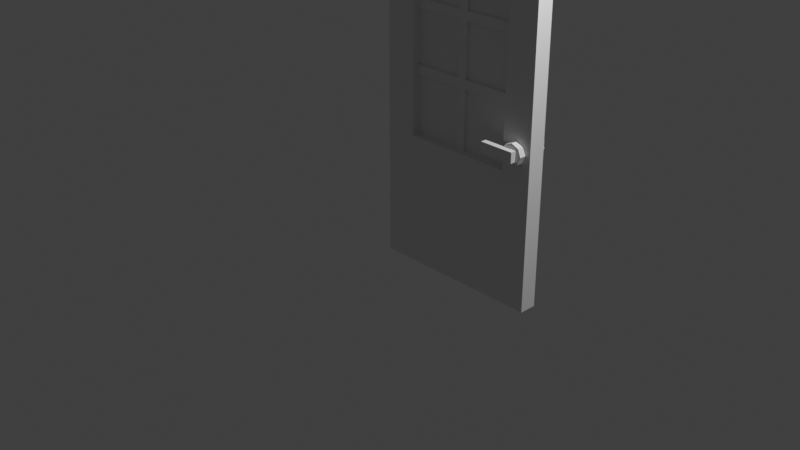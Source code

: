 # Source: pine_door_open.blend  (saved by Blender 3.0.42; exported with 4.5.12 LTS)
import bpy
from mathutils import Matrix  # noqa: F401  (used for matrix-valued properties, if any)

bpy.ops.wm.read_factory_settings(use_empty=True)
scene = bpy.context.scene
scene.name = 'Scene'

# ---- collections
col_collection = bpy.data.collections.new('Collection'); scene.collection.children.link(col_collection)

# ---- materials (node trees are filled in below, after node groups)
mat_material_001 = bpy.data.materials.new('Material.001')
mat_material_001.use_transparent_shadow = False
mat_material_002 = bpy.data.materials.new('Material.002')
mat_material_002.use_transparent_shadow = False
mat_material_003 = bpy.data.materials.new('Material.003')
mat_material_003.use_transparent_shadow = False

# ---- material node trees

# ---- world
world_world = bpy.data.worlds.new('World'); scene.world = world_world
world_world.use_nodes = True; world_world.node_tree.nodes.clear()
_N = world_world.node_tree.nodes; _L = world_world.node_tree.links
n0 = _N.new('ShaderNodeOutputWorld'); n0.name = 'World Output'; n0.location = (300, 300)
n1 = _N.new('ShaderNodeBackground'); n1.name = 'Background'; n1.location = (10, 300)
n1.inputs[0].default_value = (0.05088, 0.05088, 0.05088, 1.0)
_L.new(n1.outputs[0], n0.inputs[0])
n0.is_active_output = True
world_world.color = (0.05088, 0.05088, 0.05088)
world_world.use_sun_shadow = False
world_world.sun_shadow_jitter_overblur = 0.0

# ---- cameras
cam_camera = bpy.data.cameras.new('Camera')
cam_camera.clip_end = 100.0
cam_camera.ortho_scale = 7.314

# ---- lights
light_light = bpy.data.lights.new('Light', 'POINT')
light_light.transmission_factor = 0.0
light_light.energy = 1000.0
light_light.shadow_soft_size = 0.1
light_light.shadow_maximum_resolution = 0.006
light_light.use_absolute_resolution = True

# ---- meshes
me_cube_001 = bpy.data.meshes.new('Cube.001')
me_cube_001.from_pydata([(-1.0, 1.65, 3.0), (-1.0, 1.65, 1.18), (1.0, 1.65, -1.0), (1.0, 1.85, -1.0), (1.0, 1.85, 0.5), (0.825, 1.57, 0.8654), (0.9099, 1.57, 0.8303), (0.9099, 1.65, 0.6606), (0.7401, 1.65, 0.6606), (0.7401, 1.57, 0.6606), (0.705, 1.65, 0.7454), (0.945, 1.65, 0.7454), (0.9099, 1.65, 0.8303), (0.825, 1.65, 0.6254), (0.825, 1.57, 0.6254), (0.825, 1.65, 0.8654), (0.7401, 1.65, 0.8303), (0.4856, 1.503, 0.686), (0.4856, 1.57, 0.8048), (0.8844, 1.57, 0.8048), (0.4856, 1.57, 0.686), (0.8844, 1.503, 0.8048), (0.8844, 1.503, 0.686), (0.8844, 1.57, 0.686), (0.4856, 1.503, 0.8048), (0.65, 1.717, 2.65), (0.65, 1.65, 1.18), (0.65, 1.65, 0.5), (0.65, 1.717, 0.5), (-0.64, 1.717, 2.65), (0.65, 1.65, 1.99), (1.0, 1.85, 1.99), (-1.0, 1.85, 3.0), (-0.05, 1.65, 2.65), (-0.05, 1.717, 2.65), (0.05, 1.717, 2.65), (-0.05, 1.85, 2.65), (0.05, 1.85, 2.65), (0.65, 1.65, 2.65), (1.0, 1.65, 3.0), (0.05, 1.65, 2.65), (0.05, 1.65, 3.0), (-0.05, 1.65, 3.0), (0.05, 1.85, 3.0), (-0.05, 1.85, 3.0), (-1.0, 1.85, 1.18), (-1.0, 1.85, 1.28), (-1.0, 1.65, 1.28), (-1.0, 1.85, 1.89), (-1.0, 1.65, 1.89), (-1.0, 1.65, 1.99), (-1.0, 1.85, 0.5), (-1.0, 1.85, 1.99), (-0.64, 1.717, 1.18), (-0.64, 1.65, 1.89), (-0.64, 1.65, 2.65), (-0.64, 1.65, 1.99), (-0.64, 1.65, 1.28), (-0.64, 1.65, 1.18), (1.0, 1.65, 1.89), (1.0, 1.65, 1.18), (1.0, 1.65, 1.28), (1.0, 1.65, 1.99), (0.65, 1.65, 1.89), (0.65, 1.65, 1.28), (0.65, 1.717, 1.18), (0.65, 1.85, 2.65), (1.0, 1.85, 3.0), (0.65, 1.85, 1.99), (1.0, 1.85, 1.89), (1.0, 1.85, 1.28), (1.0, 1.85, 1.18), (-0.05, 1.85, 0.5), (0.05, 1.717, 1.18), (0.65, 1.75, 0.5), (0.65, 1.783, 0.5), (0.65, 1.85, 1.28), (0.65, 1.783, 1.99), (0.65, 1.85, 1.89), (0.65, 1.783, 1.89), (0.05, 1.783, 1.99), (0.05, 1.783, 1.89), (-0.64, 1.85, 1.99), (-0.05, 1.717, 1.89), (-0.64, 1.783, 1.89), (-0.64, 1.85, 1.89), (-0.64, 1.85, 1.18), (-0.64, 1.783, 1.18), (-0.64, 1.85, 1.28), (-0.64, 1.717, 1.28), (-0.05, 1.717, 1.28), (-0.05, 1.717, 1.18), (-0.05, 1.783, 2.65), (-0.64, 1.85, 2.65), (-0.64, 1.75, 2.65), (-0.64, 1.717, 0.5), (-0.05, 1.783, 0.5), (0.65, 1.85, 1.18), (0.65, 1.85, 0.5), (-0.64, 1.717, 1.89), (-0.05, 1.717, 1.99), (0.05, 1.717, 1.89), (0.65, 1.717, 1.99), (0.65, 1.717, 1.89), (-0.05, 1.783, 1.89), (-0.05, 1.783, 1.99), (0.05, 1.717, 1.99), (-0.64, 1.783, 1.28), (-0.64, 1.75, 1.18), (0.05, 1.783, 1.28), (0.65, 1.783, 1.18), (0.65, 1.717, 1.28), (0.05, 1.717, 1.28), (0.05, 1.717, 0.5), (0.05, 1.783, 0.5), (-0.05, 1.783, 1.18), (-0.64, 1.717, 1.99), (-0.64, 1.783, 1.99), (-0.64, 1.75, 1.99), (-0.64, 1.783, 2.65), (0.65, 1.75, 1.99), (0.05, 1.783, 2.65), (0.05, 1.75, 2.65), (0.65, 1.783, 2.65), (-0.05, 1.783, 1.28), (-0.64, 1.75, 1.28), (-0.05, 1.75, 1.28), (-0.05, 1.75, 1.89), (-0.64, 1.75, 1.89), (0.65, 1.783, 1.28), (0.05, 1.75, 1.28), (0.65, 1.75, 1.89), (0.05, 1.75, 1.89), (0.65, 1.75, 1.28), (-0.05, 1.75, 1.18), (-0.05, 1.717, 0.5), (-0.05, 1.75, 0.5), (-0.64, 1.783, 0.5), (-0.64, 1.75, 0.5), (0.05, 1.75, 0.5), (0.05, 1.75, 1.18), (0.05, 1.783, 1.18), (0.05, 1.75, 1.99), (-0.05, 1.65, 0.5), (-0.64, 1.65, 0.5), (-1.0, 1.65, 0.5), (-1.0, 1.65, -1.0), (1.0, 1.65, 0.5), (0.05, 1.65, 0.5), (0.05, 1.85, 0.5), (-1.0, 1.85, -1.0), (-0.64, 1.85, 0.5), (0.7401, 1.57, 0.8303), (0.705, 1.57, 0.7454), (0.945, 1.57, 0.7454), (0.9099, 1.57, 0.6606), (0.825, 1.93, 0.6254), (0.9099, 1.85, 0.6606), (0.7401, 1.85, 0.6606), (0.825, 1.85, 0.6254), (0.7401, 1.85, 0.8303), (0.945, 1.85, 0.7454), (0.9099, 1.85, 0.8303), (0.705, 1.85, 0.7454), (0.7401, 1.93, 0.6606), (0.825, 1.85, 0.8654), (0.825, 1.93, 0.8654), (0.4856, 1.93, 0.8048), (0.4856, 1.997, 0.686), (0.4856, 1.93, 0.686), (0.8844, 1.93, 0.686), (0.6, 1.93, 0.686), (0.8844, 1.93, 0.8048), (0.6, 1.93, 0.8048), (0.8844, 1.997, 0.8048), (0.8844, 1.997, 0.686), (0.9099, 1.93, 0.8303), (0.7401, 1.93, 0.8303), (0.705, 1.93, 0.7454), (0.945, 1.93, 0.7454), (0.9099, 1.93, 0.6606), (0.4856, 1.997, 0.8048), (0.65, 1.75, 1.18), (-0.05, 1.75, 1.99), (-0.05, 1.75, 2.65), (0.65, 1.75, 2.65)], [], [(0, 44, 32), (42, 44, 0), (145, 58, 1), (144, 58, 145), (0, 33, 42), (55, 33, 0), (148, 2, 27), (51, 146, 145), (150, 146, 51), (2, 150, 3), (146, 150, 2), (147, 3, 4), (2, 3, 147), (4, 97, 71), (98, 97, 4), (66, 43, 67), (37, 43, 66), (38, 40, 35), (25, 38, 35), (27, 26, 65), (28, 27, 65), (151, 137, 96), (72, 151, 96), (55, 56, 116), (29, 55, 116), (39, 30, 62), (38, 30, 39), (67, 62, 31), (39, 62, 67), (72, 150, 151), (32, 82, 52), (93, 82, 32), (0, 52, 50), (32, 52, 0), (33, 55, 29), (34, 33, 29), (40, 33, 34), (35, 40, 34), (36, 32, 44), (93, 32, 36), (37, 44, 43), (36, 44, 37), (41, 38, 39), (40, 38, 41), (42, 40, 41), (33, 40, 42), (41, 67, 43), (39, 67, 41), (42, 43, 44), (41, 43, 42), (1, 51, 145), (45, 51, 1), (47, 45, 1), (46, 45, 47), (49, 46, 47), (48, 46, 49), (50, 48, 49), (52, 48, 50), (45, 151, 51), (86, 151, 45), (46, 86, 45), (88, 86, 46), (48, 88, 46), (85, 88, 48), (52, 85, 48), (82, 85, 52), (58, 144, 95), (53, 58, 95), (57, 58, 53), (89, 57, 53), (54, 57, 89), (99, 54, 89), (56, 54, 99), (116, 56, 99), (50, 55, 0), (56, 55, 50), (49, 56, 50), (54, 56, 49), (47, 54, 49), (57, 54, 47), (1, 57, 47), (58, 57, 1), (71, 147, 4), (60, 147, 71), (70, 60, 71), (61, 60, 70), (69, 61, 70), (59, 61, 69), (31, 59, 69), (62, 59, 31), (60, 27, 147), (26, 27, 60), (61, 26, 60), (64, 26, 61), (59, 64, 61), (63, 64, 59), (62, 63, 59), (30, 63, 62), (30, 38, 25), (102, 30, 25), (63, 30, 102), (103, 63, 102), (64, 63, 103), (111, 64, 103), (26, 64, 111), (65, 26, 111), (31, 66, 67), (68, 66, 31), (69, 68, 31), (78, 68, 69), (70, 78, 69), (76, 78, 70), (71, 76, 70), (97, 76, 71), (149, 114, 75), (98, 149, 75), (72, 96, 114), (149, 72, 114), (135, 143, 148), (113, 135, 148), (73, 113, 139), (140, 73, 139), (113, 148, 27), (28, 113, 27), (114, 139, 74), (75, 114, 74), (110, 129, 76), (97, 110, 76), (141, 110, 182), (140, 141, 182), (129, 79, 78), (76, 129, 78), (111, 103, 131), (133, 111, 131), (79, 77, 68), (78, 79, 68), (80, 79, 77), (81, 79, 80), (77, 123, 66), (68, 77, 66), (102, 25, 185), (120, 102, 185), (117, 84, 85), (82, 117, 85), (100, 116, 99), (83, 100, 99), (84, 107, 88), (85, 84, 88), (99, 89, 125), (128, 99, 125), (107, 87, 86), (88, 107, 86), (90, 89, 53), (91, 90, 53), (87, 137, 151), (86, 87, 151), (53, 95, 138), (108, 53, 138), (121, 92, 36), (37, 121, 36), (105, 121, 92), (80, 121, 105), (92, 119, 93), (36, 92, 93), (34, 29, 94), (184, 34, 94), (119, 117, 82), (93, 119, 82), (29, 116, 118), (94, 29, 118), (95, 144, 143), (135, 95, 143), (137, 138, 136), (96, 137, 136), (75, 110, 97), (98, 75, 97), (28, 65, 182), (74, 28, 182), (123, 121, 37), (66, 123, 37), (25, 35, 122), (185, 25, 122), (104, 109, 81), (124, 109, 104), (105, 117, 118), (183, 105, 118), (83, 99, 128), (127, 83, 128), (104, 117, 84), (105, 117, 104), (106, 100, 83), (101, 106, 83), (81, 79, 131), (132, 81, 131), (106, 102, 120), (142, 106, 120), (101, 103, 102), (106, 101, 102), (80, 104, 81), (105, 104, 80), (80, 121, 122), (142, 80, 122), (100, 34, 184), (183, 100, 184), (106, 35, 34), (100, 106, 34), (112, 130, 132), (101, 112, 132), (124, 107, 125), (126, 124, 125), (115, 107, 87), (124, 107, 115), (91, 53, 108), (134, 91, 108), (109, 115, 141), (124, 115, 109), (112, 111, 133), (130, 112, 133), (109, 110, 129), (141, 110, 109), (73, 65, 111), (112, 73, 111), (112, 90, 91), (73, 112, 91), (91, 135, 113), (73, 91, 113), (141, 96, 114), (115, 96, 141), (115, 96, 136), (134, 115, 136), (83, 90, 112), (101, 83, 112), (90, 83, 127), (126, 90, 127), (183, 184, 92), (105, 183, 92), (183, 118, 116), (100, 183, 116), (94, 118, 117), (119, 94, 117), (184, 94, 119), (92, 184, 119), (142, 122, 35), (106, 142, 35), (142, 120, 77), (80, 142, 77), (185, 122, 121), (123, 185, 121), (120, 185, 123), (77, 120, 123), (126, 127, 104), (124, 126, 104), (126, 125, 89), (90, 126, 89), (127, 128, 84), (104, 127, 84), (128, 125, 107), (84, 128, 107), (130, 133, 129), (109, 130, 129), (130, 109, 81), (132, 130, 81), (132, 131, 103), (101, 132, 103), (133, 131, 79), (129, 133, 79), (134, 136, 135), (91, 134, 135), (134, 108, 87), (115, 134, 87), (138, 95, 135), (136, 138, 135), (108, 138, 137), (87, 108, 137), (74, 182, 110), (75, 74, 110), (140, 182, 65), (73, 140, 65), (139, 113, 28), (74, 139, 28), (140, 139, 114), (141, 140, 114), (146, 143, 144), (146, 144, 145), (2, 143, 146), (27, 2, 147), (2, 148, 143), (3, 149, 98), (3, 98, 4), (150, 149, 3), (151, 150, 51), (150, 72, 149), (154, 153, 14), (5, 12, 15), (6, 12, 5), (154, 7, 11), (155, 7, 154), (14, 8, 13), (9, 8, 14), (153, 16, 10), (152, 16, 153), (6, 11, 12), (154, 11, 6), (155, 13, 7), (14, 13, 155), (9, 10, 8), (153, 10, 9), (152, 15, 16), (5, 15, 152), (18, 17, 24), (20, 17, 18), (20, 19, 23), (18, 19, 20), (17, 23, 22), (20, 23, 17), (22, 19, 21), (23, 19, 22), (22, 24, 17), (21, 24, 22), (19, 24, 21), (18, 24, 19), (5, 154, 6), (154, 5, 152), (154, 152, 153), (14, 153, 9), (154, 14, 155), (156, 178, 179), (166, 162, 176), (165, 162, 166), (179, 157, 180), (161, 157, 179), (156, 158, 164), (159, 158, 156), (178, 160, 177), (163, 160, 178), (176, 161, 179), (162, 161, 176), (180, 159, 156), (157, 159, 180), (164, 163, 178), (158, 163, 164), (177, 165, 166), (160, 165, 177), (168, 167, 181), (169, 167, 168), (175, 169, 168), (175, 172, 170), (174, 172, 175), (170, 173, 171), (172, 173, 170), (173, 169, 171), (167, 169, 173), (175, 181, 174), (168, 181, 175), (176, 179, 166), (177, 166, 179), (178, 177, 179), (164, 178, 156), (180, 156, 179), (172, 167, 173), (108, 136, 138), (139, 182, 140), (130, 133, 132), (126, 127, 125), (183, 184, 118), (185, 142, 120), (108, 134, 136), (182, 139, 74), (132, 133, 131), (125, 127, 128), (118, 184, 94), (142, 185, 122)])
me_cube_001.polygons.foreach_set('material_index', [0, 0, 0, 0, 0, 0, 0, 0, 0, 0, 0, 0, 0, 0, 0, 0, 0, 0, 0, 0, 0, 0, 0, 0, 0, 0, 0, 0, 0, 0, 0, 0, 0, 0, 0, 0, 0, 0, 0, 0, 0, 0, 0, 0, 0, 0, 0, 0, 0, 0, 0, 0, 0, 0, 0, 0, 0, 0, 0, 0, 0, 0, 0, 0, 0, 0, 0, 0, 0, 0, 0, 0, 0, 0, 0, 0, 0, 0, 0, 0, 0, 0, 0, 0, 0, 0, 0, 0, 0, 0, 0, 0, 0, 0, 0, 0, 0, 0, 0, 0, 0, 0, 0, 0, 0, 0, 0, 0, 0, 0, 0, 0, 0, 0, 0, 0, 0, 0, 0, 0, 0, 0, 0, 0, 0, 0, 0, 0, 0, 0, 0, 0, 0, 0, 0, 0, 0, 0, 0, 0, 0, 0, 0, 0, 0, 0, 0, 0, 0, 0, 0, 0, 0, 0, 0, 0, 0, 0, 0, 0, 0, 0, 0, 0, 0, 0, 0, 0, 0, 0, 0, 0, 0, 0, 0, 0, 0, 0, 0, 0, 0, 0, 0, 0, 0, 0, 0, 0, 0, 0, 0, 0, 0, 0, 0, 0, 0, 0, 0, 0, 0, 0, 0, 0, 0, 0, 0, 0, 0, 0, 0, 0, 0, 0, 0, 0, 0, 0, 0, 0, 0, 0, 0, 0, 0, 0, 0, 0, 0, 0, 0, 0, 0, 0, 0, 0, 0, 0, 0, 0, 0, 0, 0, 0, 0, 0, 0, 0, 0, 0, 0, 0, 0, 0, 0, 0, 0, 0, 0, 0, 0, 0, 0, 0, 0, 0, 0, 0, 0, 0, 0, 0, 0, 0, 0, 0, 0, 0, 0, 0, 0, 0, 0, 0, 0, 0, 0, 0, 0, 0, 0, 0, 1, 1, 1, 1, 1, 1, 1, 1, 1, 1, 1, 1, 1, 1, 1, 1, 1, 1, 1, 1, 1, 1, 1, 1, 1, 1, 1, 1, 1, 1, 1, 1, 1, 1, 1, 1, 1, 1, 1, 1, 1, 1, 1, 1, 1, 1, 1, 1, 1, 1, 1, 1, 1, 1, 1, 1, 1, 1, 1, 1, 1, 1, 1, 1, 1, 1, 1, 1, 2, 2, 2, 2, 2, 2, 2, 2, 2, 2, 2, 2])
_uv = me_cube_001.uv_layers.new(name='UVMap')
_uv.uv.foreach_set('vector', [0.5469, 1.0, 0.5156, 0.7656, 0.5156, 1.0, 0.5469, 0.7656, 0.5156, 0.7656, 0.5469, 1.0, 0.25, 0.375, 0.3438, 0.5469, 0.25, 0.5469, 0.3438, 0.375, 0.3438, 0.5469, 0.25, 0.375, 0.25, 1.0, 0.4844, 0.9062, 0.4844, 1.0, 0.3438, 0.9062, 0.4844, 0.9062, 0.25, 1.0, 0.5156, 0.375, 0.75, 0.0, 0.6562, 0.375, 0.7188, 0.375, 0.75, 0.0, 0.75, 0.375, 0.7188, 0.0, 0.75, 0.0, 0.7188, 0.375, 0.7188, 1.0, 0.6875, 0.5, 0.6875, 1.0, 0.7188, 0.5, 0.6875, 0.5, 0.7188, 1.0, 0.75, 0.375, 0.7188, 0.0, 0.7188, 0.375, 0.75, 0.0, 0.7188, 0.0, 0.75, 0.375, 0.75, 0.375, 0.6562, 0.5469, 0.75, 0.5469, 0.6562, 0.375, 0.6562, 0.5469, 0.75, 0.375, 0.6562, 0.9062, 0.5156, 1.0, 0.75, 1.0, 0.5156, 0.9062, 0.5156, 1.0, 0.6562, 0.9062, 0.3594, 0.6719, 0.3594, 0.8281, 0.3281, 0.8281, 0.3281, 0.6719, 0.3594, 0.6719, 0.3281, 0.8281, 0.2969, 0.4688, 0.2969, 0.625, 0.2656, 0.625, 0.2656, 0.4688, 0.2969, 0.4688, 0.2656, 0.625, 0.7031, 1.0, 0.6719, 1.0, 0.6719, 0.8438, 0.7031, 0.8438, 0.7031, 1.0, 0.6719, 0.8438, 0.3125, 0.4688, 0.3125, 0.625, 0.2969, 0.625, 0.2969, 0.4688, 0.3125, 0.4688, 0.2969, 0.625, 0.75, 1.0, 0.6562, 0.75, 0.75, 0.75, 0.6562, 0.9062, 0.6562, 0.75, 0.75, 1.0, 0.7188, 1.0, 0.75, 0.75, 0.7188, 0.75, 0.75, 1.0, 0.75, 0.75, 0.7188, 1.0, 0.5, 0.375, 0.25, 0.0, 0.3438, 0.375, 0.25, 1.0, 0.3438, 0.75, 0.25, 0.75, 0.3438, 0.9062, 0.3438, 0.75, 0.25, 1.0, 0.75, 1.0, 0.7188, 0.75, 0.75, 0.75, 0.7188, 1.0, 0.7188, 0.75, 0.75, 1.0, 0.3594, 0.8594, 0.3594, 1.0, 0.3281, 1.0, 0.3281, 0.8594, 0.3594, 0.8594, 0.3281, 1.0, 0.3594, 0.8281, 0.3594, 0.8594, 0.3281, 0.8594, 0.3281, 0.8281, 0.3594, 0.8281, 0.3281, 0.8594, 0.5, 0.9062, 0.25, 1.0, 0.5, 1.0, 0.3438, 0.9062, 0.25, 1.0, 0.5, 0.9062, 0.5156, 0.9062, 0.5, 1.0, 0.5156, 1.0, 0.5, 0.9062, 0.5, 1.0, 0.5156, 0.9062, 0.5156, 1.0, 0.6562, 0.9062, 0.75, 1.0, 0.5156, 0.9062, 0.6562, 0.9062, 0.5156, 1.0, 0.4844, 1.0, 0.5156, 0.9062, 0.5156, 1.0, 0.4844, 0.9062, 0.5156, 0.9062, 0.4844, 1.0, 0.5469, 0.7344, 0.5156, 0.5, 0.5156, 0.7344, 0.5469, 0.5, 0.5156, 0.5, 0.5469, 0.7344, 0.5469, 0.7656, 0.5156, 0.7344, 0.5156, 0.7656, 0.5469, 0.7344, 0.5156, 0.7344, 0.5469, 0.7656, 0.25, 0.5469, 0.2812, 0.375, 0.25, 0.375, 0.7188, 0.5469, 0.7188, 0.375, 0.75, 0.5469, 0.75, 0.5625, 0.7188, 0.5469, 0.75, 0.5469, 0.7188, 0.5625, 0.7188, 0.5469, 0.75, 0.5625, 0.75, 0.7188, 0.7188, 0.5625, 0.75, 0.5625, 0.7188, 0.7188, 0.7188, 0.5625, 0.75, 0.7188, 0.75, 0.75, 0.7188, 0.7188, 0.75, 0.7188, 0.7188, 0.75, 0.7188, 0.7188, 0.75, 0.75, 0.25, 0.5469, 0.3438, 0.375, 0.25, 0.375, 0.3438, 0.5469, 0.3438, 0.375, 0.25, 0.5469, 0.25, 0.5625, 0.3438, 0.5469, 0.25, 0.5469, 0.3438, 0.5625, 0.3438, 0.5469, 0.25, 0.5625, 0.25, 0.7188, 0.3438, 0.5625, 0.25, 0.5625, 0.3438, 0.7188, 0.3438, 0.5625, 0.25, 0.7188, 0.25, 0.75, 0.3438, 0.7188, 0.25, 0.7188, 0.3438, 0.75, 0.3438, 0.7188, 0.25, 0.75, 0.3125, 0.8281, 0.3125, 1.0, 0.2969, 1.0, 0.2969, 0.8281, 0.3125, 0.8281, 0.2969, 1.0, 0.3125, 0.7969, 0.3125, 0.8281, 0.2969, 0.8281, 0.2969, 0.7969, 0.3125, 0.7969, 0.2969, 0.8281, 0.3125, 0.6562, 0.3125, 0.7969, 0.2969, 0.7969, 0.2969, 0.6562, 0.3125, 0.6562, 0.2969, 0.7969, 0.3125, 0.625, 0.3125, 0.6562, 0.2969, 0.6562, 0.2969, 0.625, 0.3125, 0.625, 0.2969, 0.6562, 0.25, 0.75, 0.3438, 0.9062, 0.25, 1.0, 0.3438, 0.75, 0.3438, 0.9062, 0.25, 0.75, 0.25, 0.7188, 0.3438, 0.75, 0.25, 0.75, 0.3438, 0.7188, 0.3438, 0.75, 0.25, 0.7188, 0.25, 0.5625, 0.3438, 0.7188, 0.25, 0.7188, 0.3438, 0.5625, 0.3438, 0.7188, 0.25, 0.5625, 0.25, 0.5469, 0.3438, 0.5625, 0.25, 0.5625, 0.3438, 0.5469, 0.3438, 0.5625, 0.25, 0.5469, 0.7188, 0.5469, 0.75, 0.375, 0.7188, 0.375, 0.75, 0.5469, 0.75, 0.375, 0.7188, 0.5469, 0.7188, 0.5625, 0.75, 0.5469, 0.7188, 0.5469, 0.75, 0.5625, 0.75, 0.5469, 0.7188, 0.5625, 0.7188, 0.7188, 0.75, 0.5625, 0.7188, 0.5625, 0.75, 0.7188, 0.75, 0.5625, 0.7188, 0.7188, 0.7188, 0.75, 0.75, 0.7188, 0.7188, 0.7188, 0.75, 0.75, 0.75, 0.7188, 0.7188, 0.75, 0.75, 0.5469, 0.6562, 0.375, 0.75, 0.375, 0.6562, 0.5469, 0.6562, 0.375, 0.75, 0.5469, 0.75, 0.5625, 0.6562, 0.5469, 0.75, 0.5469, 0.6562, 0.5625, 0.6562, 0.5469, 0.75, 0.5625, 0.75, 0.7188, 0.6562, 0.5625, 0.75, 0.5625, 0.6562, 0.7188, 0.6562, 0.5625, 0.75, 0.7188, 0.75, 0.75, 0.6562, 0.7188, 0.75, 0.7188, 0.6562, 0.75, 0.6562, 0.7188, 0.75, 0.75, 0.2969, 0.8281, 0.2969, 1.0, 0.2656, 1.0, 0.2656, 0.8281, 0.2969, 0.8281, 0.2656, 1.0, 0.2969, 0.8125, 0.2969, 0.8281, 0.2656, 0.8281, 0.2656, 0.8125, 0.2969, 0.8125, 0.2656, 0.8281, 0.2969, 0.6562, 0.2969, 0.8125, 0.2656, 0.8125, 0.2656, 0.6562, 0.2969, 0.6562, 0.2656, 0.8125, 0.2969, 0.625, 0.2969, 0.6562, 0.2656, 0.6562, 0.2656, 0.625, 0.2969, 0.625, 0.2656, 0.6562, 0.75, 0.75, 0.6562, 0.9062, 0.75, 1.0, 0.6562, 0.75, 0.6562, 0.9062, 0.75, 0.75, 0.75, 0.7188, 0.6562, 0.75, 0.75, 0.75, 0.6562, 0.7188, 0.6562, 0.75, 0.75, 0.7188, 0.75, 0.5625, 0.6562, 0.7188, 0.75, 0.7188, 0.6562, 0.5625, 0.6562, 0.7188, 0.75, 0.5625, 0.75, 0.5469, 0.6562, 0.5625, 0.75, 0.5625, 0.6562, 0.5469, 0.6562, 0.5625, 0.75, 0.5469, 0.7031, 0.8281, 0.6719, 0.8281, 0.6719, 0.6719, 0.7031, 0.6719, 0.7031, 0.8281, 0.6719, 0.6719, 0.7031, 0.8438, 0.6719, 0.8438, 0.6719, 0.8281, 0.7031, 0.8281, 0.7031, 0.8438, 0.6719, 0.8281, 0.3438, 0.5312, 0.3281, 0.5312, 0.3281, 0.5, 0.3438, 0.5, 0.3438, 0.5312, 0.3281, 0.5, 0.5, 0.4688, 0.5, 0.6406, 0.4844, 0.6406, 0.4844, 0.4688, 0.5, 0.4688, 0.4844, 0.6406, 0.3438, 0.5, 0.3281, 0.5, 0.3281, 0.3594, 0.3438, 0.3594, 0.3438, 0.5, 0.3281, 0.3594, 0.6719, 0.8281, 0.6719, 0.8281, 0.6719, 0.6719, 0.6719, 0.6719, 0.6719, 0.8281, 0.6719, 0.6719, 0.75, 0.625, 0.75, 0.6562, 0.7344, 0.6562, 0.7344, 0.625, 0.75, 0.625, 0.7344, 0.6562, 0.4219, 0.6719, 0.4219, 0.8281, 0.4062, 0.8281, 0.4062, 0.6719, 0.4219, 0.6719, 0.4062, 0.8281, 0.75, 0.6562, 0.75, 0.7969, 0.7344, 0.7969, 0.7344, 0.6562, 0.75, 0.6562, 0.7344, 0.7969, 0.2656, 0.6562, 0.2656, 0.8125, 0.2656, 0.8125, 0.2656, 0.6562, 0.2656, 0.6562, 0.2656, 0.8125, 0.75, 0.7969, 0.75, 0.8281, 0.7344, 0.8281, 0.7344, 0.7969, 0.75, 0.7969, 0.7344, 0.8281, 0.5312, 0.8281, 0.5469, 0.6719, 0.5312, 0.6719, 0.5469, 0.8281, 0.5469, 0.6719, 0.5312, 0.8281, 0.75, 0.8281, 0.75, 1.0, 0.7344, 1.0, 0.7344, 0.8281, 0.75, 0.8281, 0.7344, 1.0, 0.2656, 0.8281, 0.2656, 1.0, 0.2656, 1.0, 0.2656, 0.8281, 0.2656, 0.8281, 0.2656, 1.0, 0.7031, 0.8281, 0.7031, 0.7969, 0.7344, 0.7969, 0.7344, 0.8281, 0.7031, 0.8281, 0.7344, 0.7969, 0.4688, 0.5469, 0.4688, 0.6875, 0.4531, 0.6875, 0.4531, 0.5469, 0.4688, 0.5469, 0.4531, 0.6875, 0.7031, 0.7969, 0.7031, 0.6562, 0.7344, 0.6562, 0.7344, 0.7969, 0.7031, 0.7969, 0.7344, 0.6562, 0.2969, 0.6562, 0.2969, 0.7969, 0.2969, 0.7969, 0.2969, 0.6562, 0.2969, 0.6562, 0.2969, 0.7969, 0.7031, 0.6562, 0.7031, 0.625, 0.7344, 0.625, 0.7344, 0.6562, 0.7031, 0.6562, 0.7344, 0.625, 0.5156, 0.8438, 0.5156, 1.0, 0.4844, 1.0, 0.4844, 0.8438, 0.5156, 0.8438, 0.4844, 1.0, 0.7031, 0.625, 0.7031, 0.4531, 0.7344, 0.4531, 0.7344, 0.625, 0.7031, 0.625, 0.7344, 0.4531, 0.2969, 0.8281, 0.2969, 1.0, 0.2969, 1.0, 0.2969, 0.8281, 0.2969, 0.8281, 0.2969, 1.0, 0.6562, 0.8281, 0.6562, 0.8594, 0.6406, 0.8594, 0.6406, 0.8281, 0.6562, 0.8281, 0.6406, 0.8594, 0.4844, 0.8438, 0.4531, 1.0, 0.4844, 1.0, 0.4531, 0.8438, 0.4531, 1.0, 0.4844, 0.8438, 0.6562, 0.8594, 0.6562, 1.0, 0.6406, 1.0, 0.6406, 0.8594, 0.6562, 0.8594, 0.6406, 1.0, 0.3281, 0.8594, 0.3281, 1.0, 0.3281, 1.0, 0.3281, 0.8594, 0.3281, 0.8594, 0.3281, 1.0, 0.7031, 1.0, 0.7031, 0.8281, 0.7344, 0.8281, 0.7344, 1.0, 0.7031, 1.0, 0.7344, 0.8281, 0.2969, 0.4688, 0.2969, 0.625, 0.2969, 0.625, 0.2969, 0.4688, 0.2969, 0.4688, 0.2969, 0.625, 0.3438, 0.6719, 0.3281, 0.6719, 0.3281, 0.5312, 0.3438, 0.5312, 0.3438, 0.6719, 0.3281, 0.5312, 0.6719, 1.0, 0.6719, 1.0, 0.6719, 0.8438, 0.6719, 0.8438, 0.6719, 1.0, 0.6719, 0.8438, 0.75, 0.4531, 0.75, 0.625, 0.7344, 0.625, 0.7344, 0.4531, 0.75, 0.4531, 0.7344, 0.625, 0.2656, 0.4688, 0.2656, 0.625, 0.2656, 0.625, 0.2656, 0.4688, 0.2656, 0.4688, 0.2656, 0.625, 0.6562, 0.6719, 0.6562, 0.8281, 0.6406, 0.8281, 0.6406, 0.6719, 0.6562, 0.6719, 0.6406, 0.8281, 0.3281, 0.6719, 0.3281, 0.8281, 0.3281, 0.8281, 0.3281, 0.6719, 0.3281, 0.6719, 0.3281, 0.8281, 0.375, 1.0, 0.3438, 0.8438, 0.3438, 1.0, 0.375, 0.8438, 0.3438, 0.8438, 0.375, 1.0, 0.5312, 0.8438, 0.5312, 1.0, 0.5156, 1.0, 0.5156, 0.8438, 0.5312, 0.8438, 0.5156, 1.0, 0.4531, 0.5469, 0.4531, 0.6875, 0.4375, 0.6875, 0.4375, 0.5469, 0.4531, 0.5469, 0.4375, 0.6875, 0.5469, 0.8438, 0.5312, 1.0, 0.5469, 1.0, 0.5312, 0.8438, 0.5312, 1.0, 0.5469, 0.8438, 0.4688, 0.5156, 0.4688, 0.5469, 0.4531, 0.5469, 0.4531, 0.5156, 0.4688, 0.5156, 0.4531, 0.5469, 0.5469, 0.8281, 0.5469, 0.6719, 0.5625, 0.6719, 0.5625, 0.8281, 0.5469, 0.8281, 0.5625, 0.6719, 0.4688, 0.5156, 0.4688, 0.375, 0.4844, 0.375, 0.4844, 0.5156, 0.4688, 0.5156, 0.4844, 0.375, 0.4531, 0.5156, 0.4531, 0.375, 0.4688, 0.375, 0.4688, 0.5156, 0.4531, 0.5156, 0.4688, 0.375, 0.5312, 0.8281, 0.5469, 0.8438, 0.5469, 0.8281, 0.5312, 0.8438, 0.5469, 0.8438, 0.5312, 0.8281, 0.4531, 0.8438, 0.4531, 1.0, 0.4531, 1.0, 0.4531, 0.8438, 0.4531, 0.8438, 0.4531, 1.0, 0.4062, 1.0, 0.5781, 1.0, 0.5781, 1.0, 0.4062, 1.0, 0.4062, 1.0, 0.5781, 1.0, 0.4062, 0.9688, 0.5781, 0.9688, 0.5781, 1.0, 0.4062, 1.0, 0.4062, 0.9688, 0.5781, 1.0, 0.6094, 0.8438, 0.625, 0.8438, 0.625, 1.0, 0.6094, 1.0, 0.6094, 0.8438, 0.625, 1.0, 0.4375, 0.6406, 0.4375, 0.5, 0.4531, 0.5, 0.4531, 0.6406, 0.4375, 0.6406, 0.4531, 0.5, 0.4219, 0.6406, 0.4375, 0.5, 0.4219, 0.5, 0.4375, 0.6406, 0.4375, 0.5, 0.4219, 0.6406, 0.4844, 0.8438, 0.4844, 1.0, 0.4844, 1.0, 0.4844, 0.8438, 0.4844, 0.8438, 0.4844, 1.0, 0.4375, 0.6719, 0.4219, 0.6406, 0.4219, 0.6719, 0.4375, 0.6406, 0.4219, 0.6406, 0.4375, 0.6719, 0.5156, 0.8281, 0.5156, 0.6719, 0.5312, 0.6719, 0.5312, 0.8281, 0.5156, 0.8281, 0.5312, 0.6719, 0.4375, 0.6719, 0.4219, 0.8281, 0.4375, 0.8281, 0.4219, 0.6719, 0.4219, 0.8281, 0.4375, 0.6719, 0.4844, 0.8281, 0.4844, 0.6719, 0.5156, 0.6719, 0.5156, 0.8281, 0.4844, 0.8281, 0.5156, 0.6719, 0.5156, 0.8281, 0.5156, 0.8438, 0.4844, 0.8438, 0.4844, 0.8281, 0.5156, 0.8281, 0.4844, 0.8438, 0.5156, 0.4688, 0.5156, 0.6406, 0.5, 0.6406, 0.5, 0.4688, 0.5156, 0.4688, 0.5, 0.6406, 0.4219, 1.0, 0.4375, 0.8281, 0.4219, 0.8281, 0.4375, 1.0, 0.4375, 0.8281, 0.4219, 1.0, 0.4375, 1.0, 0.4375, 0.8281, 0.4531, 0.8281, 0.4531, 1.0, 0.4375, 1.0, 0.4531, 0.8281, 0.5938, 1.0, 0.5938, 0.8438, 0.6094, 0.8438, 0.6094, 1.0, 0.5938, 1.0, 0.6094, 0.8438, 0.5938, 0.8438, 0.5938, 1.0, 0.5781, 1.0, 0.5781, 0.8438, 0.5938, 0.8438, 0.5781, 1.0, 0.4844, 0.8438, 0.4844, 1.0, 0.4844, 1.0, 0.4844, 0.8438, 0.4844, 0.8438, 0.4844, 1.0, 0.4844, 0.5469, 0.4844, 0.6875, 0.4688, 0.6875, 0.4688, 0.5469, 0.4844, 0.5469, 0.4688, 0.6875, 0.7031, 1.0, 0.7031, 0.8281, 0.7031, 0.8281, 0.7031, 1.0, 0.7031, 1.0, 0.7031, 0.8281, 0.6719, 0.8594, 0.6719, 1.0, 0.6562, 1.0, 0.6562, 0.8594, 0.6719, 0.8594, 0.6562, 1.0, 0.4062, 0.9531, 0.5781, 0.9531, 0.5781, 0.9688, 0.4062, 0.9688, 0.4062, 0.9531, 0.5781, 0.9688, 0.5156, 0.8281, 0.5156, 0.6719, 0.5312, 0.6719, 0.5312, 0.8281, 0.5156, 0.8281, 0.5312, 0.6719, 0.6719, 0.6719, 0.6719, 0.8281, 0.6562, 0.8281, 0.6562, 0.6719, 0.6719, 0.6719, 0.6562, 0.8281, 0.75, 0.8281, 0.75, 1.0, 0.75, 1.0, 0.75, 0.8281, 0.75, 0.8281, 0.75, 1.0, 0.375, 0.8438, 0.375, 1.0, 0.375, 1.0, 0.375, 0.8438, 0.375, 0.8438, 0.375, 1.0, 0.5312, 0.8438, 0.5312, 1.0, 0.5156, 1.0, 0.5156, 0.8438, 0.5312, 0.8438, 0.5156, 1.0, 0.5625, 0.8438, 0.5625, 1.0, 0.5469, 1.0, 0.5469, 0.8438, 0.5625, 0.8438, 0.5469, 1.0, 0.7031, 0.7969, 0.7031, 0.6562, 0.7031, 0.6562, 0.7031, 0.7969, 0.7031, 0.7969, 0.7031, 0.6562, 0.4531, 0.6719, 0.4531, 0.8281, 0.4375, 0.8281, 0.4375, 0.6719, 0.4531, 0.6719, 0.4375, 0.8281, 0.3438, 0.8438, 0.3438, 0.8438, 0.3438, 1.0, 0.3438, 1.0, 0.3438, 0.8438, 0.3438, 1.0, 0.4375, 0.5156, 0.4375, 0.375, 0.4531, 0.375, 0.4531, 0.5156, 0.4375, 0.5156, 0.4531, 0.375, 0.75, 0.6562, 0.75, 0.7969, 0.75, 0.7969, 0.75, 0.6562, 0.75, 0.6562, 0.75, 0.7969, 0.5312, 0.4688, 0.5312, 0.6406, 0.5156, 0.6406, 0.5156, 0.4688, 0.5312, 0.4688, 0.5156, 0.6406, 0.4062, 0.6406, 0.4062, 0.5, 0.4219, 0.5, 0.4219, 0.6406, 0.4062, 0.6406, 0.4219, 0.5, 0.3594, 0.6719, 0.3438, 0.6719, 0.3438, 0.5312, 0.3594, 0.5312, 0.3594, 0.6719, 0.3438, 0.5312, 0.7031, 0.625, 0.7031, 0.4531, 0.7031, 0.4531, 0.7031, 0.625, 0.7031, 0.625, 0.7031, 0.4531, 0.75, 0.4531, 0.75, 0.625, 0.75, 0.625, 0.75, 0.4531, 0.75, 0.4531, 0.75, 0.625, 0.4844, 0.8281, 0.4844, 0.6719, 0.4844, 0.6719, 0.4844, 0.8281, 0.4844, 0.8281, 0.4844, 0.6719, 0.3594, 0.5, 0.3438, 0.5, 0.3438, 0.3594, 0.3594, 0.3594, 0.3594, 0.5, 0.3438, 0.3594, 0.4062, 1.0, 0.4062, 0.8281, 0.4219, 0.8281, 0.4219, 1.0, 0.4062, 1.0, 0.4219, 0.8281, 0.25, 0.0, 0.4844, 0.375, 0.3438, 0.375, 0.25, 0.0, 0.3438, 0.375, 0.25, 0.375, 0.75, 0.0, 0.4844, 0.375, 0.25, 0.0, 0.6562, 0.375, 0.75, 0.0, 0.75, 0.375, 0.75, 0.0, 0.5156, 0.375, 0.4844, 0.375, 0.75, 0.0, 0.5156, 0.375, 0.6562, 0.375, 0.75, 0.0, 0.6562, 0.375, 0.75, 0.375, 0.25, 0.0, 0.5156, 0.375, 0.75, 0.0, 0.3438, 0.375, 0.25, 0.0, 0.25, 0.375, 0.25, 0.0, 0.5, 0.375, 0.5156, 0.375, 0.594, 0.5369, 0.8401, 0.6388, 0.6661, 0.7109, 1.002, 0.3752, 0.8998, 0.2864, 1.002, 0.2864, 0.8998, 0.3752, 0.8998, 0.2864, 1.002, 0.3752, 0.7978, 0.3752, 0.6959, 0.2864, 0.7978, 0.2864, 0.6959, 0.3752, 0.6959, 0.2864, 0.7978, 0.3752, 0.4102, 0.04262, 0.5122, 0.1314, 0.4102, 0.1314, 0.5122, 0.04262, 0.5122, 0.1314, 0.4102, 0.04262, 0.6141, 0.04262, 0.716, 0.1314, 0.6141, 0.1314, 0.716, 0.04262, 0.716, 0.1314, 0.6141, 0.04262, 0.8998, 0.3752, 0.7978, 0.2864, 0.8998, 0.2864, 0.7978, 0.3752, 0.7978, 0.2864, 0.8998, 0.3752, 0.6959, 0.3752, 0.594, 0.2864, 0.6959, 0.2864, 0.594, 0.3752, 0.594, 0.2864, 0.6959, 0.3752, 0.5122, 0.04262, 0.6141, 0.1314, 0.5122, 0.1314, 0.6141, 0.04262, 0.6141, 0.1314, 0.5122, 0.04262, 0.716, 0.04262, 0.8179, 0.1314, 0.716, 0.1314, 0.8179, 0.04262, 0.8179, 0.1314, 0.716, 0.04262, 0.002125, 0.4699, 0.07658, 0.3381, 0.07658, 0.4699, 0.002125, 0.3381, 0.07658, 0.3381, 0.002125, 0.4699, 0.07658, 0.2637, 0.5191, 0.1318, 0.5191, 0.2637, 0.07658, 0.1318, 0.5191, 0.1318, 0.07658, 0.2637, 0.07658, 0.3381, 0.5191, 0.2637, 0.5191, 0.3381, 0.07658, 0.2637, 0.5191, 0.2637, 0.07658, 0.3381, 0.5191, 0.3381, 0.5936, 0.4699, 0.5191, 0.4699, 0.5936, 0.3381, 0.5936, 0.4699, 0.5191, 0.3381, 0.5191, 0.3381, 0.07658, 0.4699, 0.07658, 0.3381, 0.5191, 0.4699, 0.07658, 0.4699, 0.5191, 0.3381, 0.5191, 0.5444, 0.07658, 0.4699, 0.5191, 0.4699, 0.07658, 0.5444, 0.07658, 0.4699, 0.5191, 0.5444, 0.768, 0.4648, 0.594, 0.5369, 0.6661, 0.4648, 0.594, 0.5369, 0.768, 0.4648, 0.8401, 0.5369, 0.594, 0.5369, 0.8401, 0.5369, 0.8401, 0.6388, 0.6661, 0.7109, 0.8401, 0.6388, 0.768, 0.7109, 0.594, 0.5369, 0.6661, 0.7109, 0.594, 0.6388, 0.6661, 0.9574, 0.8401, 0.8853, 0.594, 0.7834, 0.594, 0.3756, 0.6959, 0.4644, 0.6959, 0.3756, 0.594, 0.4644, 0.6959, 0.4644, 0.594, 0.3756, 0.7978, 0.3756, 0.8998, 0.4644, 0.8998, 0.3756, 0.7978, 0.4644, 0.8998, 0.4644, 0.7978, 0.3756, 0.4098, 0.1314, 0.3079, 0.04262, 0.3079, 0.1314, 0.4098, 0.04262, 0.3079, 0.04262, 0.4098, 0.1314, 0.206, 0.1314, 0.104, 0.04262, 0.104, 0.1314, 0.206, 0.04262, 0.104, 0.04262, 0.206, 0.1314, 0.6959, 0.3756, 0.7978, 0.4644, 0.7978, 0.3756, 0.6959, 0.4644, 0.7978, 0.4644, 0.6959, 0.3756, 0.8998, 0.3756, 1.002, 0.4644, 1.002, 0.3756, 0.8998, 0.4644, 1.002, 0.4644, 0.8998, 0.3756, 0.3079, 0.1314, 0.206, 0.04262, 0.206, 0.1314, 0.3079, 0.04262, 0.206, 0.04262, 0.3079, 0.1314, 0.104, 0.1314, 0.002125, 0.04262, 0.002125, 0.1314, 0.104, 0.04262, 0.002125, 0.04262, 0.104, 0.1314, 0.07658, 0.7511, 0.002125, 0.8829, 0.07658, 0.8829, 0.002125, 0.7511, 0.002125, 0.8829, 0.07658, 0.7511, 0.5191, 0.7511, 0.07658, 0.6767, 0.07658, 0.7511, 0.5191, 0.7511, 0.5936, 0.8829, 0.5936, 0.7511, 0.5191, 0.8829, 0.5936, 0.8829, 0.5191, 0.7511, 0.5191, 0.6767, 0.2035, 0.5448, 0.2035, 0.6767, 0.5191, 0.5448, 0.2035, 0.5448, 0.5191, 0.6767, 0.2035, 0.5448, 0.07658, 0.6767, 0.2035, 0.6767, 0.07658, 0.5448, 0.07658, 0.6767, 0.2035, 0.5448, 0.5191, 0.7511, 0.07658, 0.8829, 0.5191, 0.8829, 0.07658, 0.7511, 0.07658, 0.8829, 0.5191, 0.7511, 0.6661, 0.7113, 0.594, 0.7834, 0.768, 0.7113, 0.8401, 0.7834, 0.768, 0.7113, 0.594, 0.7834, 0.8401, 0.8853, 0.8401, 0.7834, 0.594, 0.7834, 0.768, 0.9574, 0.8401, 0.8853, 0.6661, 0.9574, 0.594, 0.8853, 0.6661, 0.9574, 0.594, 0.7834, 0.5191, 0.9574, 0.07658, 0.9574, 0.2035, 0.9574, 0.3264, 0.005689, 0.6409, 0.3682, 0.3264, 0.3682, 0.006517, 0.0002002, 0.326, 0.3623, 0.006517, 0.3623, 0.9234, 0.3693, 0.9234, 0.6904, 0.597, 0.3693, 0.6841, 0.695, 0.6841, 0.3686, 0.9998, 0.695, 0.006332, 0.7141, 0.006332, 0.3627, 0.3205, 0.7141, 0.6837, 0.3686, 0.332, 0.6883, 0.332, 0.3686, 0.3264, 0.005689, 0.6409, 0.005689, 0.6409, 0.3682, 0.326, 0.3623, 0.006517, 0.0002002, 0.326, 0.0002002, 0.597, 0.3693, 0.9234, 0.6904, 0.597, 0.6904, 0.9998, 0.695, 0.6841, 0.3686, 0.9998, 0.3686, 0.3205, 0.7141, 0.006332, 0.3627, 0.3205, 0.3627, 0.332, 0.6883, 0.6837, 0.3686, 0.6837, 0.6883])
me_cube_001.materials.append(mat_material_001)
me_cube_001.materials.append(mat_material_002)
me_cube_001.materials.append(mat_material_003)
me_cube_001.use_remesh_fix_poles = True
me_cube_001.use_remesh_preserve_attributes = False
me_cube_001.update()

# ---- objects
ob_cube = bpy.data.objects.new('Cube', me_cube_001)
ob_light = bpy.data.objects.new('Light', light_light)
ob_camera = bpy.data.objects.new('Camera', cam_camera)

# ---- transforms, parenting, visibility, modifiers, constraints
ob_cube.location = (0.0, -0.85, 0.0)
ob_cube.rotation_mode = 'QUATERNION'
ob_cube.rotation_quaternion = (1.0, 0.0, 0.0, 0.0)
ob_light.location = (4.076, 1.005, 5.904)
ob_light.rotation_euler = (0.6503, 0.05522, 1.866)
ob_light.lock_rotations_4d = False
ob_light.empty_display_type = 'ARROWS'
ob_light.color = (0.0, 0.0, 0.0, 0.0)
ob_light.lineart.crease_threshold = 0.0
ob_camera.location = (7.359, -6.926, 4.958)
ob_camera.rotation_euler = (1.109, 0.0, 0.8149)
ob_camera.lock_rotations_4d = False
ob_camera.empty_display_type = 'ARROWS'
ob_camera.color = (0.0, 0.0, 0.0, 0.0)
ob_camera.display_type = 'WIRE'
ob_camera.lineart.crease_threshold = 0.0

# ---- collection membership
scene.collection.objects.link(ob_cube)
col_collection.objects.link(ob_light)
col_collection.objects.link(ob_camera)

# ---- scene / render settings (as saved in the file)
scene.camera = ob_camera
scene.frame_start = 1; scene.frame_end = 250; scene.frame_set(1)
scene.render.engine = 'BLENDER_EEVEE_NEXT'
scene.cycles.sampling_pattern = 'TABULATED_SOBOL'
scene.cycles.use_light_tree = False
scene.view_settings.view_transform = 'Standard'
bpy.context.view_layer.update()
